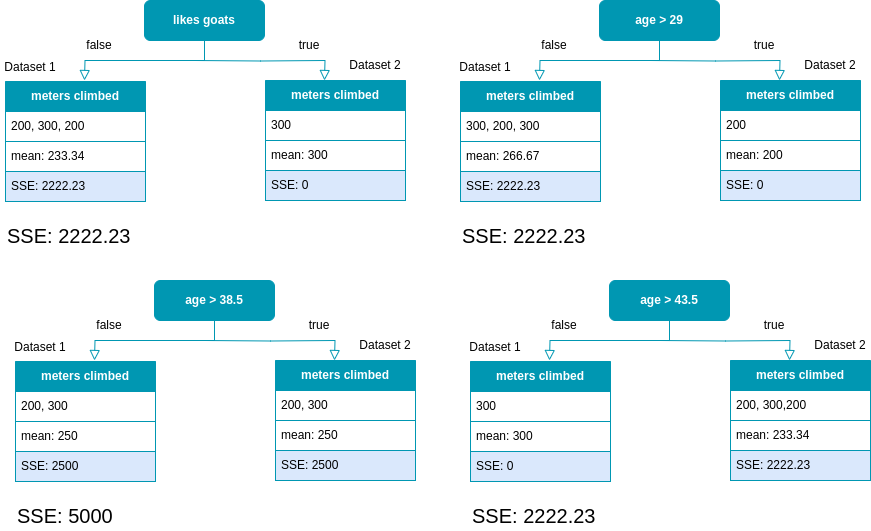

The diagram above was exported from draw.io. Its source (the exported page's mxGraphModel, read from the mxfile embedded in the PNG):
<mxGraphModel dx="1364" dy="879" grid="1" gridSize="10" guides="1" tooltips="1" connect="1" arrows="1" fold="1" page="1" pageScale="1" pageWidth="827" pageHeight="1169" math="0" shadow="0">
  <root>
    <mxCell id="0" />
    <mxCell id="1" parent="0" />
    <mxCell id="7ybJqyZVo-lREKUy7coq-1" value="" style="rounded=0;html=1;jettySize=auto;orthogonalLoop=1;fontSize=11;endArrow=block;endFill=0;endSize=8;strokeWidth=1;shadow=0;labelBackgroundColor=none;edgeStyle=orthogonalEdgeStyle;entryX=0.5;entryY=0;entryDx=0;entryDy=0;exitX=0.5;exitY=1;exitDx=0;exitDy=0;strokeColor=#0097B2;" parent="1" source="7ybJqyZVo-lREKUy7coq-2" edge="1">
      <mxGeometry relative="1" as="geometry">
        <mxPoint x="219" y="200" as="targetPoint" />
      </mxGeometry>
    </mxCell>
    <mxCell id="7ybJqyZVo-lREKUy7coq-2" value="&lt;font color=&quot;#ffffff&quot;&gt;&lt;b&gt;likes goats&lt;/b&gt;&lt;/font&gt;" style="rounded=1;whiteSpace=wrap;html=1;fontSize=12;glass=0;strokeWidth=1;shadow=0;fillColor=#0097B2;strokeColor=#0097B2;" parent="1" vertex="1">
      <mxGeometry x="279" y="120" width="120" height="40" as="geometry" />
    </mxCell>
    <mxCell id="7ybJqyZVo-lREKUy7coq-7" value="&lt;font color=&quot;#ffffff&quot;&gt;&lt;b&gt;meters climbed&lt;/b&gt;&lt;/font&gt;" style="swimlane;fontStyle=0;childLayout=stackLayout;horizontal=1;startSize=30;horizontalStack=0;resizeParent=1;resizeParentMax=0;resizeLast=0;collapsible=1;marginBottom=0;whiteSpace=wrap;html=1;fillColor=#0097B2;strokeColor=#0097B2;" parent="1" vertex="1">
      <mxGeometry x="140" y="201" width="140" height="120" as="geometry" />
    </mxCell>
    <mxCell id="7ybJqyZVo-lREKUy7coq-8" value="200, 300, 200" style="text;strokeColor=#0097B2;fillColor=default;align=left;verticalAlign=middle;spacingLeft=4;spacingRight=4;overflow=hidden;points=[[0,0.5],[1,0.5]];portConstraint=eastwest;rotatable=0;whiteSpace=wrap;html=1;labelBackgroundColor=none;" parent="7ybJqyZVo-lREKUy7coq-7" vertex="1">
      <mxGeometry y="30" width="140" height="30" as="geometry" />
    </mxCell>
    <mxCell id="7ybJqyZVo-lREKUy7coq-9" value="mean: 233.34" style="text;strokeColor=#0097B2;fillColor=default;align=left;verticalAlign=middle;spacingLeft=4;spacingRight=4;overflow=hidden;points=[[0,0.5],[1,0.5]];portConstraint=eastwest;rotatable=0;whiteSpace=wrap;html=1;labelBorderColor=none;labelBackgroundColor=none;" parent="7ybJqyZVo-lREKUy7coq-7" vertex="1">
      <mxGeometry y="60" width="140" height="30" as="geometry" />
    </mxCell>
    <mxCell id="7ybJqyZVo-lREKUy7coq-10" value="SSE: 2222.23" style="text;strokeColor=#0097B2;fillColor=#dae8fc;align=left;verticalAlign=middle;spacingLeft=4;spacingRight=4;overflow=hidden;points=[[0,0.5],[1,0.5]];portConstraint=eastwest;rotatable=0;whiteSpace=wrap;html=1;" parent="7ybJqyZVo-lREKUy7coq-7" vertex="1">
      <mxGeometry y="90" width="140" height="30" as="geometry" />
    </mxCell>
    <mxCell id="7ybJqyZVo-lREKUy7coq-11" value="" style="rounded=0;html=1;jettySize=auto;orthogonalLoop=1;fontSize=11;endArrow=block;endFill=0;endSize=8;strokeWidth=1;shadow=0;labelBackgroundColor=none;edgeStyle=orthogonalEdgeStyle;entryX=0.5;entryY=0;entryDx=0;entryDy=0;strokeColor=#0097B2;" parent="1" edge="1">
      <mxGeometry relative="1" as="geometry">
        <mxPoint x="330" y="180" as="sourcePoint" />
        <mxPoint x="459" y="200" as="targetPoint" />
      </mxGeometry>
    </mxCell>
    <mxCell id="7ybJqyZVo-lREKUy7coq-13" value="Dataset 2" style="text;html=1;strokeColor=none;fillColor=none;align=center;verticalAlign=middle;whiteSpace=wrap;rounded=0;" parent="1" vertex="1">
      <mxGeometry x="480" y="170" width="60" height="30" as="geometry" />
    </mxCell>
    <mxCell id="7ybJqyZVo-lREKUy7coq-15" value="true" style="text;html=1;strokeColor=none;fillColor=none;align=center;verticalAlign=middle;whiteSpace=wrap;rounded=0;" parent="1" vertex="1">
      <mxGeometry x="414" y="150" width="60" height="30" as="geometry" />
    </mxCell>
    <mxCell id="czRnGx9iezv_RPsm4QOs-5" value="&lt;font color=&quot;#ffffff&quot;&gt;&lt;b&gt;meters climbed&lt;/b&gt;&lt;/font&gt;" style="swimlane;fontStyle=0;childLayout=stackLayout;horizontal=1;startSize=30;horizontalStack=0;resizeParent=1;resizeParentMax=0;resizeLast=0;collapsible=1;marginBottom=0;whiteSpace=wrap;html=1;fillColor=#0097B2;strokeColor=#0097B2;" parent="1" vertex="1">
      <mxGeometry x="400" y="200" width="140" height="120" as="geometry" />
    </mxCell>
    <mxCell id="czRnGx9iezv_RPsm4QOs-6" value="300" style="text;strokeColor=#0097B2;fillColor=default;align=left;verticalAlign=middle;spacingLeft=4;spacingRight=4;overflow=hidden;points=[[0,0.5],[1,0.5]];portConstraint=eastwest;rotatable=0;whiteSpace=wrap;html=1;labelBackgroundColor=none;" parent="czRnGx9iezv_RPsm4QOs-5" vertex="1">
      <mxGeometry y="30" width="140" height="30" as="geometry" />
    </mxCell>
    <mxCell id="czRnGx9iezv_RPsm4QOs-7" value="mean: 300" style="text;strokeColor=#0097B2;fillColor=default;align=left;verticalAlign=middle;spacingLeft=4;spacingRight=4;overflow=hidden;points=[[0,0.5],[1,0.5]];portConstraint=eastwest;rotatable=0;whiteSpace=wrap;html=1;labelBorderColor=none;labelBackgroundColor=none;" parent="czRnGx9iezv_RPsm4QOs-5" vertex="1">
      <mxGeometry y="60" width="140" height="30" as="geometry" />
    </mxCell>
    <mxCell id="czRnGx9iezv_RPsm4QOs-8" value="SSE: 0" style="text;strokeColor=#0097B2;fillColor=#dae8fc;align=left;verticalAlign=middle;spacingLeft=4;spacingRight=4;overflow=hidden;points=[[0,0.5],[1,0.5]];portConstraint=eastwest;rotatable=0;whiteSpace=wrap;html=1;" parent="czRnGx9iezv_RPsm4QOs-5" vertex="1">
      <mxGeometry y="90" width="140" height="30" as="geometry" />
    </mxCell>
    <mxCell id="czRnGx9iezv_RPsm4QOs-11" value="false" style="text;html=1;strokeColor=none;fillColor=none;align=center;verticalAlign=middle;whiteSpace=wrap;rounded=0;" parent="1" vertex="1">
      <mxGeometry x="204" y="150" width="60" height="30" as="geometry" />
    </mxCell>
    <mxCell id="czRnGx9iezv_RPsm4QOs-16" value="Dataset 1" style="text;html=1;strokeColor=none;fillColor=none;align=center;verticalAlign=middle;whiteSpace=wrap;rounded=0;" parent="1" vertex="1">
      <mxGeometry x="135" y="172" width="60" height="30" as="geometry" />
    </mxCell>
    <mxCell id="czRnGx9iezv_RPsm4QOs-22" value="SSE: 2222.23" style="text;html=1;strokeColor=none;fillColor=none;align=left;verticalAlign=middle;whiteSpace=wrap;rounded=0;fontSize=20;" parent="1" vertex="1">
      <mxGeometry x="140" y="340" width="240" height="30" as="geometry" />
    </mxCell>
    <mxCell id="KPtUJ4KxzLtj8i95AXvk-1" value="" style="rounded=0;html=1;jettySize=auto;orthogonalLoop=1;fontSize=11;endArrow=block;endFill=0;endSize=8;strokeWidth=1;shadow=0;labelBackgroundColor=none;edgeStyle=orthogonalEdgeStyle;entryX=0.5;entryY=0;entryDx=0;entryDy=0;exitX=0.5;exitY=1;exitDx=0;exitDy=0;strokeColor=#0097B2;" parent="1" source="KPtUJ4KxzLtj8i95AXvk-2" edge="1">
      <mxGeometry relative="1" as="geometry">
        <mxPoint x="674" y="200" as="targetPoint" />
      </mxGeometry>
    </mxCell>
    <mxCell id="KPtUJ4KxzLtj8i95AXvk-2" value="&lt;font color=&quot;#ffffff&quot;&gt;&lt;b&gt;age &amp;gt; 29&lt;/b&gt;&lt;/font&gt;" style="rounded=1;whiteSpace=wrap;html=1;fontSize=12;glass=0;strokeWidth=1;shadow=0;fillColor=#0097B2;strokeColor=#0097B2;" parent="1" vertex="1">
      <mxGeometry x="734" y="120" width="120" height="40" as="geometry" />
    </mxCell>
    <mxCell id="KPtUJ4KxzLtj8i95AXvk-3" value="&lt;font color=&quot;#ffffff&quot;&gt;&lt;b&gt;meters climbed&lt;/b&gt;&lt;/font&gt;" style="swimlane;fontStyle=0;childLayout=stackLayout;horizontal=1;startSize=30;horizontalStack=0;resizeParent=1;resizeParentMax=0;resizeLast=0;collapsible=1;marginBottom=0;whiteSpace=wrap;html=1;fillColor=#0097B2;strokeColor=#0097B2;" parent="1" vertex="1">
      <mxGeometry x="595" y="201" width="140" height="120" as="geometry" />
    </mxCell>
    <mxCell id="KPtUJ4KxzLtj8i95AXvk-4" value="300, 200, 300" style="text;strokeColor=#0097B2;fillColor=default;align=left;verticalAlign=middle;spacingLeft=4;spacingRight=4;overflow=hidden;points=[[0,0.5],[1,0.5]];portConstraint=eastwest;rotatable=0;whiteSpace=wrap;html=1;labelBackgroundColor=none;" parent="KPtUJ4KxzLtj8i95AXvk-3" vertex="1">
      <mxGeometry y="30" width="140" height="30" as="geometry" />
    </mxCell>
    <mxCell id="KPtUJ4KxzLtj8i95AXvk-5" value="mean: 266.67" style="text;strokeColor=#0097B2;fillColor=default;align=left;verticalAlign=middle;spacingLeft=4;spacingRight=4;overflow=hidden;points=[[0,0.5],[1,0.5]];portConstraint=eastwest;rotatable=0;whiteSpace=wrap;html=1;labelBorderColor=none;labelBackgroundColor=none;" parent="KPtUJ4KxzLtj8i95AXvk-3" vertex="1">
      <mxGeometry y="60" width="140" height="30" as="geometry" />
    </mxCell>
    <mxCell id="KPtUJ4KxzLtj8i95AXvk-6" value="SSE: 2222.23" style="text;strokeColor=#0097B2;fillColor=#dae8fc;align=left;verticalAlign=middle;spacingLeft=4;spacingRight=4;overflow=hidden;points=[[0,0.5],[1,0.5]];portConstraint=eastwest;rotatable=0;whiteSpace=wrap;html=1;" parent="KPtUJ4KxzLtj8i95AXvk-3" vertex="1">
      <mxGeometry y="90" width="140" height="30" as="geometry" />
    </mxCell>
    <mxCell id="KPtUJ4KxzLtj8i95AXvk-7" value="" style="rounded=0;html=1;jettySize=auto;orthogonalLoop=1;fontSize=11;endArrow=block;endFill=0;endSize=8;strokeWidth=1;shadow=0;labelBackgroundColor=none;edgeStyle=orthogonalEdgeStyle;entryX=0.5;entryY=0;entryDx=0;entryDy=0;strokeColor=#0097B2;" parent="1" edge="1">
      <mxGeometry relative="1" as="geometry">
        <mxPoint x="785" y="180" as="sourcePoint" />
        <mxPoint x="914" y="200" as="targetPoint" />
      </mxGeometry>
    </mxCell>
    <mxCell id="KPtUJ4KxzLtj8i95AXvk-8" value="Dataset 2" style="text;html=1;strokeColor=none;fillColor=none;align=center;verticalAlign=middle;whiteSpace=wrap;rounded=0;" parent="1" vertex="1">
      <mxGeometry x="935" y="170" width="60" height="30" as="geometry" />
    </mxCell>
    <mxCell id="KPtUJ4KxzLtj8i95AXvk-9" value="true" style="text;html=1;strokeColor=none;fillColor=none;align=center;verticalAlign=middle;whiteSpace=wrap;rounded=0;" parent="1" vertex="1">
      <mxGeometry x="869" y="150" width="60" height="30" as="geometry" />
    </mxCell>
    <mxCell id="KPtUJ4KxzLtj8i95AXvk-10" value="&lt;font color=&quot;#ffffff&quot;&gt;&lt;b&gt;meters climbed&lt;/b&gt;&lt;/font&gt;" style="swimlane;fontStyle=0;childLayout=stackLayout;horizontal=1;startSize=30;horizontalStack=0;resizeParent=1;resizeParentMax=0;resizeLast=0;collapsible=1;marginBottom=0;whiteSpace=wrap;html=1;fillColor=#0097B2;strokeColor=#0097B2;" parent="1" vertex="1">
      <mxGeometry x="855" y="200" width="140" height="120" as="geometry" />
    </mxCell>
    <mxCell id="KPtUJ4KxzLtj8i95AXvk-11" value="200" style="text;strokeColor=#0097B2;fillColor=default;align=left;verticalAlign=middle;spacingLeft=4;spacingRight=4;overflow=hidden;points=[[0,0.5],[1,0.5]];portConstraint=eastwest;rotatable=0;whiteSpace=wrap;html=1;labelBackgroundColor=none;" parent="KPtUJ4KxzLtj8i95AXvk-10" vertex="1">
      <mxGeometry y="30" width="140" height="30" as="geometry" />
    </mxCell>
    <mxCell id="KPtUJ4KxzLtj8i95AXvk-12" value="mean: 200" style="text;strokeColor=#0097B2;fillColor=default;align=left;verticalAlign=middle;spacingLeft=4;spacingRight=4;overflow=hidden;points=[[0,0.5],[1,0.5]];portConstraint=eastwest;rotatable=0;whiteSpace=wrap;html=1;labelBorderColor=none;labelBackgroundColor=none;" parent="KPtUJ4KxzLtj8i95AXvk-10" vertex="1">
      <mxGeometry y="60" width="140" height="30" as="geometry" />
    </mxCell>
    <mxCell id="KPtUJ4KxzLtj8i95AXvk-13" value="SSE: 0" style="text;strokeColor=#0097B2;fillColor=#dae8fc;align=left;verticalAlign=middle;spacingLeft=4;spacingRight=4;overflow=hidden;points=[[0,0.5],[1,0.5]];portConstraint=eastwest;rotatable=0;whiteSpace=wrap;html=1;" parent="KPtUJ4KxzLtj8i95AXvk-10" vertex="1">
      <mxGeometry y="90" width="140" height="30" as="geometry" />
    </mxCell>
    <mxCell id="KPtUJ4KxzLtj8i95AXvk-14" value="false" style="text;html=1;strokeColor=none;fillColor=none;align=center;verticalAlign=middle;whiteSpace=wrap;rounded=0;" parent="1" vertex="1">
      <mxGeometry x="659" y="150" width="60" height="30" as="geometry" />
    </mxCell>
    <mxCell id="KPtUJ4KxzLtj8i95AXvk-15" value="Dataset 1" style="text;html=1;strokeColor=none;fillColor=none;align=center;verticalAlign=middle;whiteSpace=wrap;rounded=0;" parent="1" vertex="1">
      <mxGeometry x="590" y="172" width="60" height="30" as="geometry" />
    </mxCell>
    <mxCell id="KPtUJ4KxzLtj8i95AXvk-16" value="SSE: 2222.23" style="text;html=1;strokeColor=none;fillColor=none;align=left;verticalAlign=middle;whiteSpace=wrap;rounded=0;fontSize=20;" parent="1" vertex="1">
      <mxGeometry x="595" y="340" width="240" height="30" as="geometry" />
    </mxCell>
    <mxCell id="KPtUJ4KxzLtj8i95AXvk-17" value="" style="rounded=0;html=1;jettySize=auto;orthogonalLoop=1;fontSize=11;endArrow=block;endFill=0;endSize=8;strokeWidth=1;shadow=0;labelBackgroundColor=none;edgeStyle=orthogonalEdgeStyle;entryX=0.5;entryY=0;entryDx=0;entryDy=0;exitX=0.5;exitY=1;exitDx=0;exitDy=0;strokeColor=#0097B2;" parent="1" source="KPtUJ4KxzLtj8i95AXvk-18" edge="1">
      <mxGeometry relative="1" as="geometry">
        <mxPoint x="229" y="480" as="targetPoint" />
      </mxGeometry>
    </mxCell>
    <mxCell id="KPtUJ4KxzLtj8i95AXvk-18" value="&lt;font color=&quot;#ffffff&quot;&gt;&lt;b&gt;age &amp;gt; 38.5&lt;/b&gt;&lt;/font&gt;" style="rounded=1;whiteSpace=wrap;html=1;fontSize=12;glass=0;strokeWidth=1;shadow=0;fillColor=#0097B2;strokeColor=#0097B2;" parent="1" vertex="1">
      <mxGeometry x="289" y="400" width="120" height="40" as="geometry" />
    </mxCell>
    <mxCell id="KPtUJ4KxzLtj8i95AXvk-19" value="&lt;font color=&quot;#ffffff&quot;&gt;&lt;b&gt;meters climbed&lt;/b&gt;&lt;/font&gt;" style="swimlane;fontStyle=0;childLayout=stackLayout;horizontal=1;startSize=30;horizontalStack=0;resizeParent=1;resizeParentMax=0;resizeLast=0;collapsible=1;marginBottom=0;whiteSpace=wrap;html=1;fillColor=#0097B2;strokeColor=#0097B2;" parent="1" vertex="1">
      <mxGeometry x="150" y="481" width="140" height="120" as="geometry" />
    </mxCell>
    <mxCell id="KPtUJ4KxzLtj8i95AXvk-20" value="200, 300" style="text;strokeColor=#0097B2;fillColor=default;align=left;verticalAlign=middle;spacingLeft=4;spacingRight=4;overflow=hidden;points=[[0,0.5],[1,0.5]];portConstraint=eastwest;rotatable=0;whiteSpace=wrap;html=1;labelBackgroundColor=none;" parent="KPtUJ4KxzLtj8i95AXvk-19" vertex="1">
      <mxGeometry y="30" width="140" height="30" as="geometry" />
    </mxCell>
    <mxCell id="KPtUJ4KxzLtj8i95AXvk-21" value="mean: 250" style="text;strokeColor=#0097B2;fillColor=default;align=left;verticalAlign=middle;spacingLeft=4;spacingRight=4;overflow=hidden;points=[[0,0.5],[1,0.5]];portConstraint=eastwest;rotatable=0;whiteSpace=wrap;html=1;labelBorderColor=none;labelBackgroundColor=none;" parent="KPtUJ4KxzLtj8i95AXvk-19" vertex="1">
      <mxGeometry y="60" width="140" height="30" as="geometry" />
    </mxCell>
    <mxCell id="KPtUJ4KxzLtj8i95AXvk-22" value="SSE: 2500" style="text;strokeColor=#0097B2;fillColor=#dae8fc;align=left;verticalAlign=middle;spacingLeft=4;spacingRight=4;overflow=hidden;points=[[0,0.5],[1,0.5]];portConstraint=eastwest;rotatable=0;whiteSpace=wrap;html=1;" parent="KPtUJ4KxzLtj8i95AXvk-19" vertex="1">
      <mxGeometry y="90" width="140" height="30" as="geometry" />
    </mxCell>
    <mxCell id="KPtUJ4KxzLtj8i95AXvk-23" value="" style="rounded=0;html=1;jettySize=auto;orthogonalLoop=1;fontSize=11;endArrow=block;endFill=0;endSize=8;strokeWidth=1;shadow=0;labelBackgroundColor=none;edgeStyle=orthogonalEdgeStyle;entryX=0.5;entryY=0;entryDx=0;entryDy=0;strokeColor=#0097B2;" parent="1" edge="1">
      <mxGeometry relative="1" as="geometry">
        <mxPoint x="340" y="460" as="sourcePoint" />
        <mxPoint x="469" y="480" as="targetPoint" />
      </mxGeometry>
    </mxCell>
    <mxCell id="KPtUJ4KxzLtj8i95AXvk-24" value="Dataset 2" style="text;html=1;strokeColor=none;fillColor=none;align=center;verticalAlign=middle;whiteSpace=wrap;rounded=0;" parent="1" vertex="1">
      <mxGeometry x="490" y="450" width="60" height="30" as="geometry" />
    </mxCell>
    <mxCell id="KPtUJ4KxzLtj8i95AXvk-25" value="true" style="text;html=1;strokeColor=none;fillColor=none;align=center;verticalAlign=middle;whiteSpace=wrap;rounded=0;" parent="1" vertex="1">
      <mxGeometry x="424" y="430" width="60" height="30" as="geometry" />
    </mxCell>
    <mxCell id="KPtUJ4KxzLtj8i95AXvk-26" value="&lt;font color=&quot;#ffffff&quot;&gt;&lt;b&gt;meters climbed&lt;/b&gt;&lt;/font&gt;" style="swimlane;fontStyle=0;childLayout=stackLayout;horizontal=1;startSize=30;horizontalStack=0;resizeParent=1;resizeParentMax=0;resizeLast=0;collapsible=1;marginBottom=0;whiteSpace=wrap;html=1;fillColor=#0097B2;strokeColor=#0097B2;" parent="1" vertex="1">
      <mxGeometry x="410" y="480" width="140" height="120" as="geometry" />
    </mxCell>
    <mxCell id="KPtUJ4KxzLtj8i95AXvk-27" value="200, 300" style="text;strokeColor=#0097B2;fillColor=default;align=left;verticalAlign=middle;spacingLeft=4;spacingRight=4;overflow=hidden;points=[[0,0.5],[1,0.5]];portConstraint=eastwest;rotatable=0;whiteSpace=wrap;html=1;labelBackgroundColor=none;" parent="KPtUJ4KxzLtj8i95AXvk-26" vertex="1">
      <mxGeometry y="30" width="140" height="30" as="geometry" />
    </mxCell>
    <mxCell id="KPtUJ4KxzLtj8i95AXvk-28" value="mean: 250" style="text;strokeColor=#0097B2;fillColor=default;align=left;verticalAlign=middle;spacingLeft=4;spacingRight=4;overflow=hidden;points=[[0,0.5],[1,0.5]];portConstraint=eastwest;rotatable=0;whiteSpace=wrap;html=1;labelBorderColor=none;labelBackgroundColor=none;" parent="KPtUJ4KxzLtj8i95AXvk-26" vertex="1">
      <mxGeometry y="60" width="140" height="30" as="geometry" />
    </mxCell>
    <mxCell id="KPtUJ4KxzLtj8i95AXvk-29" value="SSE: 2500" style="text;strokeColor=#0097B2;fillColor=#dae8fc;align=left;verticalAlign=middle;spacingLeft=4;spacingRight=4;overflow=hidden;points=[[0,0.5],[1,0.5]];portConstraint=eastwest;rotatable=0;whiteSpace=wrap;html=1;" parent="KPtUJ4KxzLtj8i95AXvk-26" vertex="1">
      <mxGeometry y="90" width="140" height="30" as="geometry" />
    </mxCell>
    <mxCell id="KPtUJ4KxzLtj8i95AXvk-30" value="false" style="text;html=1;strokeColor=none;fillColor=none;align=center;verticalAlign=middle;whiteSpace=wrap;rounded=0;" parent="1" vertex="1">
      <mxGeometry x="214" y="430" width="60" height="30" as="geometry" />
    </mxCell>
    <mxCell id="KPtUJ4KxzLtj8i95AXvk-31" value="Dataset 1" style="text;html=1;strokeColor=none;fillColor=none;align=center;verticalAlign=middle;whiteSpace=wrap;rounded=0;" parent="1" vertex="1">
      <mxGeometry x="145" y="452" width="60" height="30" as="geometry" />
    </mxCell>
    <mxCell id="KPtUJ4KxzLtj8i95AXvk-32" value="SSE: 5000" style="text;html=1;strokeColor=none;fillColor=none;align=left;verticalAlign=middle;whiteSpace=wrap;rounded=0;fontSize=20;" parent="1" vertex="1">
      <mxGeometry x="150" y="620" width="240" height="30" as="geometry" />
    </mxCell>
    <mxCell id="KPtUJ4KxzLtj8i95AXvk-33" value="" style="rounded=0;html=1;jettySize=auto;orthogonalLoop=1;fontSize=11;endArrow=block;endFill=0;endSize=8;strokeWidth=1;shadow=0;labelBackgroundColor=none;edgeStyle=orthogonalEdgeStyle;entryX=0.5;entryY=0;entryDx=0;entryDy=0;exitX=0.5;exitY=1;exitDx=0;exitDy=0;strokeColor=#0097B2;" parent="1" source="KPtUJ4KxzLtj8i95AXvk-34" edge="1">
      <mxGeometry relative="1" as="geometry">
        <mxPoint x="684" y="480" as="targetPoint" />
      </mxGeometry>
    </mxCell>
    <mxCell id="KPtUJ4KxzLtj8i95AXvk-34" value="&lt;font color=&quot;#ffffff&quot;&gt;&lt;b&gt;age &amp;gt; 43.5&lt;/b&gt;&lt;/font&gt;" style="rounded=1;whiteSpace=wrap;html=1;fontSize=12;glass=0;strokeWidth=1;shadow=0;fillColor=#0097B2;strokeColor=#0097B2;" parent="1" vertex="1">
      <mxGeometry x="744" y="400" width="120" height="40" as="geometry" />
    </mxCell>
    <mxCell id="KPtUJ4KxzLtj8i95AXvk-35" value="&lt;font color=&quot;#ffffff&quot;&gt;&lt;b&gt;meters climbed&lt;/b&gt;&lt;/font&gt;" style="swimlane;fontStyle=0;childLayout=stackLayout;horizontal=1;startSize=30;horizontalStack=0;resizeParent=1;resizeParentMax=0;resizeLast=0;collapsible=1;marginBottom=0;whiteSpace=wrap;html=1;fillColor=#0097B2;strokeColor=#0097B2;" parent="1" vertex="1">
      <mxGeometry x="605" y="481" width="140" height="120" as="geometry" />
    </mxCell>
    <mxCell id="KPtUJ4KxzLtj8i95AXvk-36" value="300" style="text;strokeColor=#0097B2;fillColor=default;align=left;verticalAlign=middle;spacingLeft=4;spacingRight=4;overflow=hidden;points=[[0,0.5],[1,0.5]];portConstraint=eastwest;rotatable=0;whiteSpace=wrap;html=1;labelBackgroundColor=none;" parent="KPtUJ4KxzLtj8i95AXvk-35" vertex="1">
      <mxGeometry y="30" width="140" height="30" as="geometry" />
    </mxCell>
    <mxCell id="KPtUJ4KxzLtj8i95AXvk-37" value="mean: 300" style="text;strokeColor=#0097B2;fillColor=default;align=left;verticalAlign=middle;spacingLeft=4;spacingRight=4;overflow=hidden;points=[[0,0.5],[1,0.5]];portConstraint=eastwest;rotatable=0;whiteSpace=wrap;html=1;labelBorderColor=none;labelBackgroundColor=none;" parent="KPtUJ4KxzLtj8i95AXvk-35" vertex="1">
      <mxGeometry y="60" width="140" height="30" as="geometry" />
    </mxCell>
    <mxCell id="KPtUJ4KxzLtj8i95AXvk-38" value="SSE: 0" style="text;strokeColor=#0097B2;fillColor=#dae8fc;align=left;verticalAlign=middle;spacingLeft=4;spacingRight=4;overflow=hidden;points=[[0,0.5],[1,0.5]];portConstraint=eastwest;rotatable=0;whiteSpace=wrap;html=1;" parent="KPtUJ4KxzLtj8i95AXvk-35" vertex="1">
      <mxGeometry y="90" width="140" height="30" as="geometry" />
    </mxCell>
    <mxCell id="KPtUJ4KxzLtj8i95AXvk-39" value="" style="rounded=0;html=1;jettySize=auto;orthogonalLoop=1;fontSize=11;endArrow=block;endFill=0;endSize=8;strokeWidth=1;shadow=0;labelBackgroundColor=none;edgeStyle=orthogonalEdgeStyle;entryX=0.5;entryY=0;entryDx=0;entryDy=0;strokeColor=#0097B2;" parent="1" edge="1">
      <mxGeometry relative="1" as="geometry">
        <mxPoint x="795" y="460" as="sourcePoint" />
        <mxPoint x="924" y="480" as="targetPoint" />
      </mxGeometry>
    </mxCell>
    <mxCell id="KPtUJ4KxzLtj8i95AXvk-40" value="Dataset 2" style="text;html=1;strokeColor=none;fillColor=none;align=center;verticalAlign=middle;whiteSpace=wrap;rounded=0;" parent="1" vertex="1">
      <mxGeometry x="945" y="450" width="60" height="30" as="geometry" />
    </mxCell>
    <mxCell id="KPtUJ4KxzLtj8i95AXvk-41" value="true" style="text;html=1;strokeColor=none;fillColor=none;align=center;verticalAlign=middle;whiteSpace=wrap;rounded=0;" parent="1" vertex="1">
      <mxGeometry x="879" y="430" width="60" height="30" as="geometry" />
    </mxCell>
    <mxCell id="KPtUJ4KxzLtj8i95AXvk-42" value="&lt;font color=&quot;#ffffff&quot;&gt;&lt;b&gt;meters climbed&lt;/b&gt;&lt;/font&gt;" style="swimlane;fontStyle=0;childLayout=stackLayout;horizontal=1;startSize=30;horizontalStack=0;resizeParent=1;resizeParentMax=0;resizeLast=0;collapsible=1;marginBottom=0;whiteSpace=wrap;html=1;fillColor=#0097B2;strokeColor=#0097B2;" parent="1" vertex="1">
      <mxGeometry x="865" y="480" width="140" height="120" as="geometry" />
    </mxCell>
    <mxCell id="KPtUJ4KxzLtj8i95AXvk-43" value="200, 300,200" style="text;strokeColor=#0097B2;fillColor=default;align=left;verticalAlign=middle;spacingLeft=4;spacingRight=4;overflow=hidden;points=[[0,0.5],[1,0.5]];portConstraint=eastwest;rotatable=0;whiteSpace=wrap;html=1;labelBackgroundColor=none;" parent="KPtUJ4KxzLtj8i95AXvk-42" vertex="1">
      <mxGeometry y="30" width="140" height="30" as="geometry" />
    </mxCell>
    <mxCell id="KPtUJ4KxzLtj8i95AXvk-44" value="mean: 233.34" style="text;strokeColor=#0097B2;fillColor=default;align=left;verticalAlign=middle;spacingLeft=4;spacingRight=4;overflow=hidden;points=[[0,0.5],[1,0.5]];portConstraint=eastwest;rotatable=0;whiteSpace=wrap;html=1;labelBorderColor=none;labelBackgroundColor=none;" parent="KPtUJ4KxzLtj8i95AXvk-42" vertex="1">
      <mxGeometry y="60" width="140" height="30" as="geometry" />
    </mxCell>
    <mxCell id="KPtUJ4KxzLtj8i95AXvk-45" value="SSE: 2222.23" style="text;strokeColor=#0097B2;fillColor=#dae8fc;align=left;verticalAlign=middle;spacingLeft=4;spacingRight=4;overflow=hidden;points=[[0,0.5],[1,0.5]];portConstraint=eastwest;rotatable=0;whiteSpace=wrap;html=1;" parent="KPtUJ4KxzLtj8i95AXvk-42" vertex="1">
      <mxGeometry y="90" width="140" height="30" as="geometry" />
    </mxCell>
    <mxCell id="KPtUJ4KxzLtj8i95AXvk-46" value="false" style="text;html=1;strokeColor=none;fillColor=none;align=center;verticalAlign=middle;whiteSpace=wrap;rounded=0;" parent="1" vertex="1">
      <mxGeometry x="669" y="430" width="60" height="30" as="geometry" />
    </mxCell>
    <mxCell id="KPtUJ4KxzLtj8i95AXvk-47" value="Dataset 1" style="text;html=1;strokeColor=none;fillColor=none;align=center;verticalAlign=middle;whiteSpace=wrap;rounded=0;" parent="1" vertex="1">
      <mxGeometry x="600" y="452" width="60" height="30" as="geometry" />
    </mxCell>
    <mxCell id="KPtUJ4KxzLtj8i95AXvk-48" value="SSE: 2222.23" style="text;html=1;strokeColor=none;fillColor=none;align=left;verticalAlign=middle;whiteSpace=wrap;rounded=0;fontSize=20;" parent="1" vertex="1">
      <mxGeometry x="605" y="620" width="240" height="30" as="geometry" />
    </mxCell>
  </root>
</mxGraphModel>